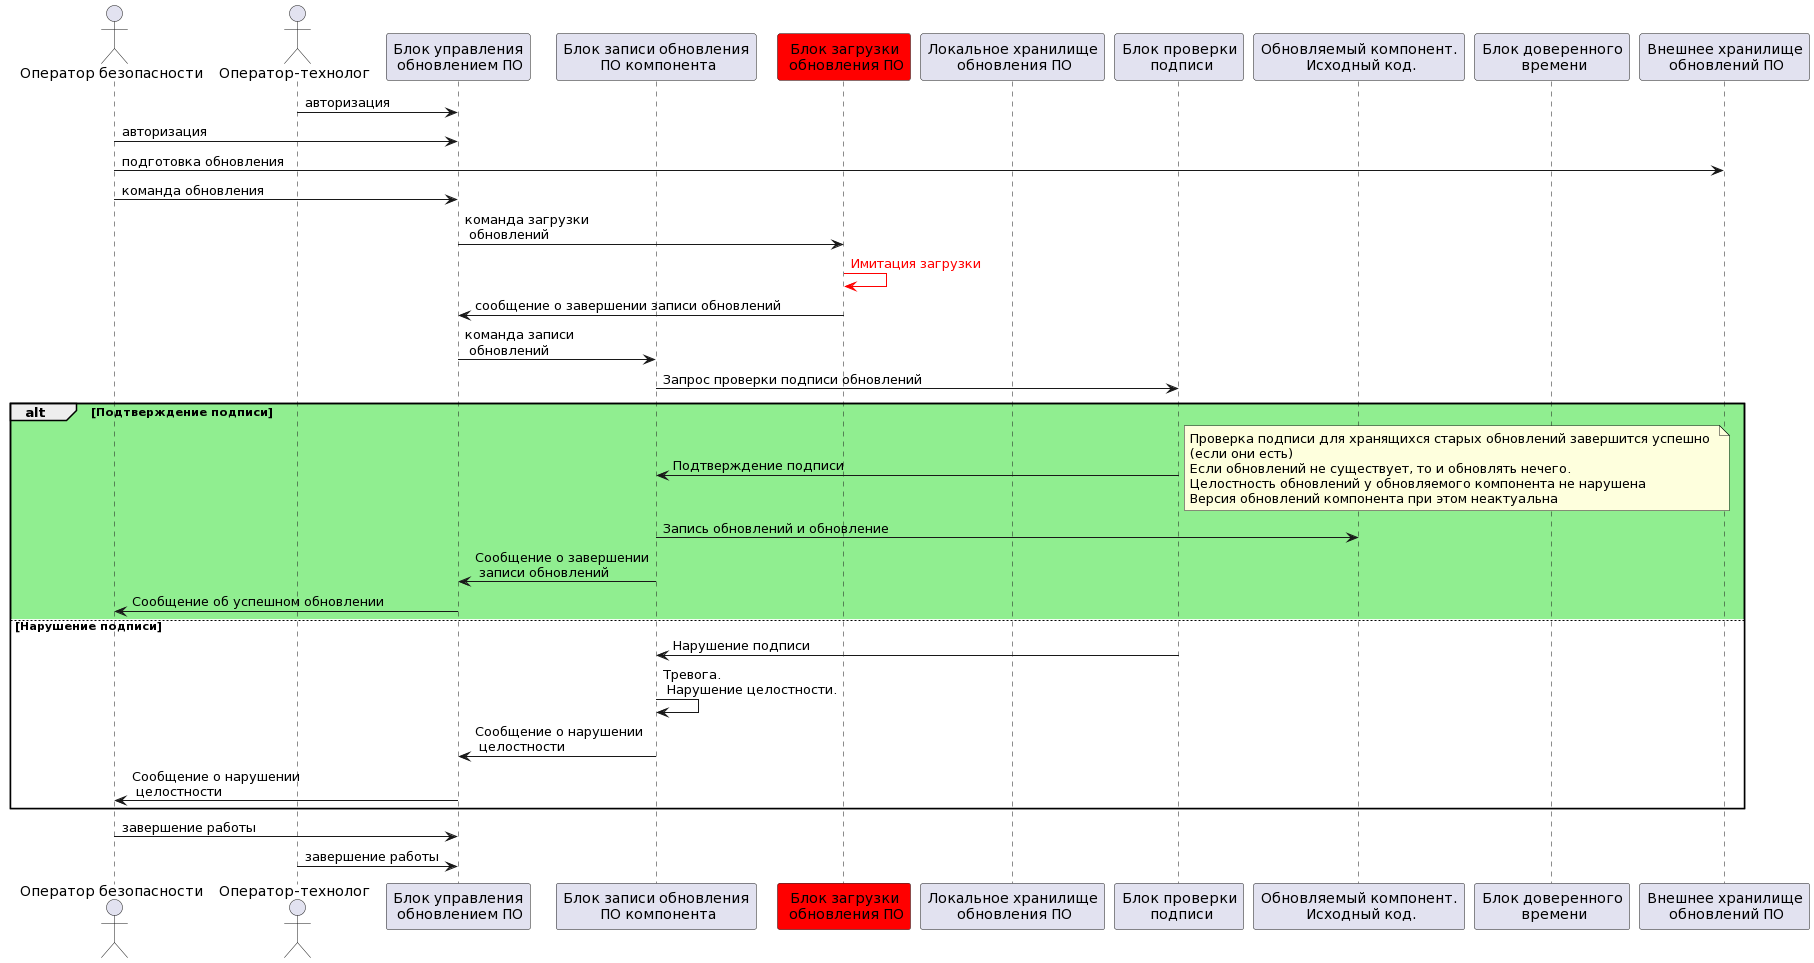

The diagram above was rendered by PlantUML. Its source (embedded in the PNG):
@startuml
actor "Оператор безопасности" as SActor
actor "Оператор-технолог" as TActor
participant "Блок управления\n обновлением ПО" as CUpdateMgr
participant "Блок записи обновления\n ПО компонента" as CUpdateUploader
participant "Блок загрузки\n обновления ПО" as CUpdateDownloader #red
participant "Локальное хранилище\n обновления ПО" as CUpdateLocalStorage
participant "Блок проверки\n подписи" as CDataVerifySign
participant "Обновляемый компонент.\n Исходный код." as CUpdatedExe
participant "Блок доверенного\n времени" as CTime
participant "Внешнее хранилище\n обновлений ПО" as CUpdateRemoteStorage

TActor -> CUpdateMgr : авторизация
SActor -> CUpdateMgr : авторизация

SActor -> CUpdateRemoteStorage : подготовка обновления
SActor -> CUpdateMgr : команда обновления
CUpdateMgr -> CUpdateDownloader : команда загрузки\n обновлений
CUpdateDownloader -[#red]> CUpdateDownloader : <color #red>Имитация загрузки
CUpdateDownloader -> CUpdateMgr : сообщение о завершении записи обновлений
CUpdateMgr -> CUpdateUploader : команда записи\n обновлений
CUpdateUploader -> CDataVerifySign : Запрос проверки подписи обновлений
alt #lightgreen Подтверждение подписи
  CUpdateUploader <- CDataVerifySign : Подтверждение подписи
  note right
    Проверка подписи для хранящихся старых обновлений завершится успешно 
    (если они есть)
    Если обновлений не существует, то и обновлять нечего.
    Целостность обновлений у обновляемого компонента не нарушена
    Версия обновлений компонента при этом неактуальна
  end note
  CUpdateUploader -> CUpdatedExe : Запись обновлений и обновление
  CUpdateUploader -> CUpdateMgr : Сообщение о завершении\n записи обновлений
  CUpdateMgr -> SActor : Сообщение об успешном обновлении
else #white Нарушение подписи
  CUpdateUploader <- CDataVerifySign : Нарушение подписи
  CUpdateUploader -> CUpdateUploader : Тревога.\n Нарушение целостности.
  CUpdateUploader -> CUpdateMgr : Сообщение о нарушении\n целостности
  CUpdateMgr -> SActor : Сообщение о нарушении\n целостности
end

SActor -> CUpdateMgr : завершение работы
TActor -> CUpdateMgr : завершение работы
@enduml